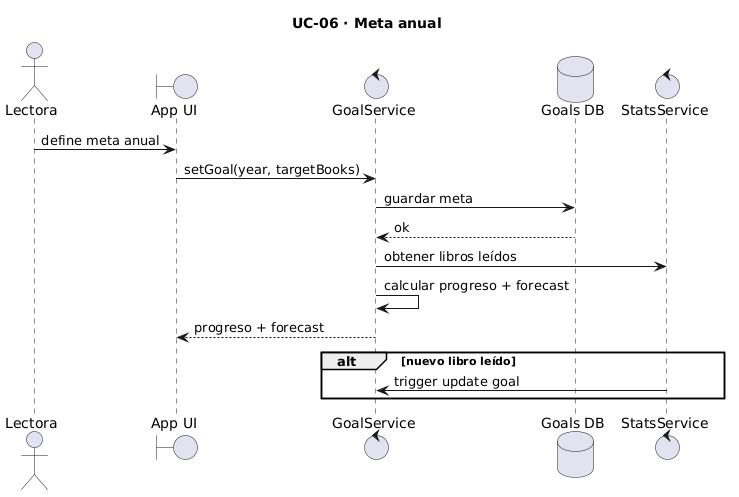

The diagram above was rendered by PlantUML. Its source (embedded in the PNG):
@startuml
title UC-06 · Meta anual

skinparam shadowing false

actor Lectora as U
boundary "App UI" as UI
control "GoalService" as GS
database "Goals DB" as DB
control "StatsService" as SS

U -> UI : define meta anual
UI -> GS : setGoal(year, targetBooks)

GS -> DB : guardar meta
DB --> GS : ok

GS -> SS : obtener libros leídos

GS -> GS : calcular progreso + forecast

GS --> UI : progreso + forecast

alt nuevo libro leído
  SS -> GS : trigger update goal
end
@enduml